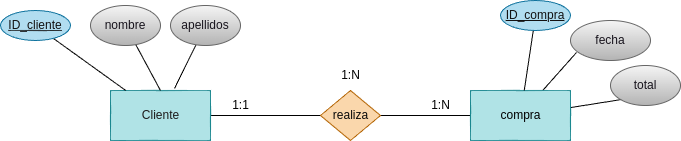

The diagram above was exported from draw.io. Its source (the exported page's mxGraphModel, read from the mxfile embedded in the PNG):
<mxGraphModel dx="1130" dy="808" grid="1" gridSize="10" guides="1" tooltips="1" connect="1" arrows="1" fold="1" page="1" pageScale="1" pageWidth="827" pageHeight="1169" math="0" shadow="0">
  <root>
    <mxCell id="0" />
    <mxCell id="1" parent="0" />
    <mxCell id="9" style="edgeStyle=none;html=1;entryX=0;entryY=0.5;entryDx=0;entryDy=0;endArrow=none;endFill=0;" edge="1" parent="1" source="10" target="12">
      <mxGeometry relative="1" as="geometry" />
    </mxCell>
    <mxCell id="10" value="&lt;font color=&quot;#1d1b1b&quot;&gt;Cliente&lt;/font&gt;" style="html=1;dashed=0;whitespace=wrap;fillColor=#b0e3e6;strokeColor=#0e8088;" vertex="1" parent="1">
      <mxGeometry x="160" y="240" width="100" height="50" as="geometry" />
    </mxCell>
    <mxCell id="11" style="edgeStyle=none;html=1;exitX=1;exitY=0.5;exitDx=0;exitDy=0;entryX=0;entryY=0.5;entryDx=0;entryDy=0;endArrow=none;endFill=0;" edge="1" parent="1" source="12" target="13">
      <mxGeometry relative="1" as="geometry" />
    </mxCell>
    <mxCell id="12" value="&lt;font color=&quot;#0a0a0a&quot;&gt;realiza&lt;/font&gt;" style="shape=rhombus;html=1;dashed=0;whitespace=wrap;perimeter=rhombusPerimeter;fillColor=#fad7ac;strokeColor=#b46504;" vertex="1" parent="1">
      <mxGeometry x="370" y="240" width="60" height="50" as="geometry" />
    </mxCell>
    <mxCell id="31" style="edgeStyle=none;html=1;entryX=0.075;entryY=0.8;entryDx=0;entryDy=0;entryPerimeter=0;endArrow=none;endFill=0;" edge="1" parent="1" source="13" target="27">
      <mxGeometry relative="1" as="geometry" />
    </mxCell>
    <mxCell id="32" style="edgeStyle=none;html=1;entryX=0;entryY=1;entryDx=0;entryDy=0;endArrow=none;endFill=0;" edge="1" parent="1" source="13" target="30">
      <mxGeometry relative="1" as="geometry" />
    </mxCell>
    <mxCell id="13" value="&lt;font color=&quot;#000000&quot;&gt;compra&lt;/font&gt;" style="html=1;dashed=0;whitespace=wrap;fillColor=#b0e3e6;strokeColor=#0e8088;" vertex="1" parent="1">
      <mxGeometry x="520" y="240" width="100" height="50" as="geometry" />
    </mxCell>
    <mxCell id="14" value="1:N" style="text;html=1;align=center;verticalAlign=middle;resizable=0;points=[];autosize=1;strokeColor=none;fillColor=none;" vertex="1" parent="1">
      <mxGeometry x="470" y="240" width="40" height="30" as="geometry" />
    </mxCell>
    <mxCell id="15" value="1:N" style="text;html=1;align=center;verticalAlign=middle;resizable=0;points=[];autosize=1;strokeColor=none;fillColor=none;" vertex="1" parent="1">
      <mxGeometry x="380" y="210" width="40" height="30" as="geometry" />
    </mxCell>
    <mxCell id="16" value="1:1" style="text;html=1;align=center;verticalAlign=middle;resizable=0;points=[];autosize=1;strokeColor=none;fillColor=none;" vertex="1" parent="1">
      <mxGeometry x="270" y="240" width="40" height="30" as="geometry" />
    </mxCell>
    <mxCell id="26" style="edgeStyle=none;html=1;endArrow=none;endFill=0;" edge="1" parent="1" source="19" target="13">
      <mxGeometry relative="1" as="geometry" />
    </mxCell>
    <mxCell id="19" value="ID_compra" style="ellipse;whiteSpace=wrap;html=1;align=center;fontStyle=4;fillColor=#b1ddf0;strokeColor=#10739e;fontColor=#121111;" vertex="1" parent="1">
      <mxGeometry x="550" y="150" width="70" height="30" as="geometry" />
    </mxCell>
    <mxCell id="27" value="&lt;font color=&quot;#18141d&quot;&gt;fecha&lt;/font&gt;" style="ellipse;whiteSpace=wrap;html=1;align=center;fillColor=#f5f5f5;gradientColor=#b3b3b3;strokeColor=#666666;" vertex="1" parent="1">
      <mxGeometry x="620" y="170" width="80" height="40" as="geometry" />
    </mxCell>
    <mxCell id="38" style="edgeStyle=none;html=1;endArrow=none;endFill=0;" edge="1" parent="1" source="28" target="10">
      <mxGeometry relative="1" as="geometry" />
    </mxCell>
    <mxCell id="28" value="ID_cliente" style="ellipse;whiteSpace=wrap;html=1;align=center;fontStyle=4;fillColor=#b1ddf0;strokeColor=#10739e;fontColor=#121111;" vertex="1" parent="1">
      <mxGeometry x="50" y="160" width="70" height="30" as="geometry" />
    </mxCell>
    <mxCell id="30" value="&lt;font color=&quot;#18141d&quot;&gt;total&lt;/font&gt;" style="ellipse;whiteSpace=wrap;html=1;align=center;fillColor=#f5f5f5;gradientColor=#b3b3b3;strokeColor=#666666;" vertex="1" parent="1">
      <mxGeometry x="660" y="215" width="70" height="40" as="geometry" />
    </mxCell>
    <mxCell id="36" style="edgeStyle=none;html=1;entryX=0.64;entryY=-0.04;entryDx=0;entryDy=0;entryPerimeter=0;endArrow=none;endFill=0;" edge="1" parent="1" source="33" target="10">
      <mxGeometry relative="1" as="geometry" />
    </mxCell>
    <mxCell id="33" value="&lt;font color=&quot;#18141d&quot;&gt;apellidos&lt;/font&gt;" style="ellipse;whiteSpace=wrap;html=1;align=center;fillColor=#f5f5f5;gradientColor=#b3b3b3;strokeColor=#666666;" vertex="1" parent="1">
      <mxGeometry x="220" y="155" width="70" height="40" as="geometry" />
    </mxCell>
    <mxCell id="37" style="edgeStyle=none;html=1;entryX=0.5;entryY=0;entryDx=0;entryDy=0;endArrow=none;endFill=0;" edge="1" parent="1" source="34" target="10">
      <mxGeometry relative="1" as="geometry" />
    </mxCell>
    <mxCell id="34" value="&lt;font color=&quot;#18141d&quot;&gt;nombre&lt;/font&gt;" style="ellipse;whiteSpace=wrap;html=1;align=center;fillColor=#f5f5f5;gradientColor=#b3b3b3;strokeColor=#666666;" vertex="1" parent="1">
      <mxGeometry x="140" y="155" width="70" height="40" as="geometry" />
    </mxCell>
  </root>
</mxGraphModel>